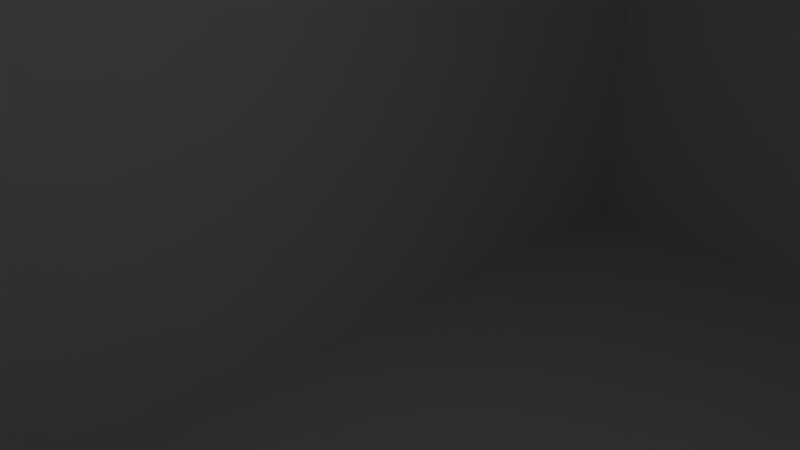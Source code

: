 # Source: Building_Brazil_2.blend  (saved by Blender 2.78.0; exported with 4.5.12 LTS)
import bpy
from mathutils import Matrix  # noqa: F401  (used for matrix-valued properties, if any)

bpy.ops.wm.read_factory_settings(use_empty=True)
scene = bpy.context.scene
scene.name = 'Scene'

# ---- collections
col_collection_1 = bpy.data.collections.new('Collection 1'); scene.collection.children.link(col_collection_1)

# ---- materials (node trees are filled in below, after node groups)
mat_material = bpy.data.materials.new('Material')
mat_material.alpha_threshold = 0.0
mat_material.use_transparent_shadow = False
mat_material.roughness = 0.5
mat_material.line_color = (0.0, 0.0, 0.0, 1.0)

# ---- material node trees

# ---- world
world_world = bpy.data.worlds.new('World'); scene.world = world_world
world_world.color = (0.05088, 0.05088, 0.05088)
world_world.use_sun_shadow = False
world_world.sun_shadow_jitter_overblur = 0.0
world_world.cycles.sampling_method = 'MANUAL'

# ---- cameras
cam_camera = bpy.data.cameras.new('Camera')
cam_camera.clip_end = 100.0
cam_camera.lens = 35.0
cam_camera.sensor_width = 32.0
cam_camera.sensor_height = 18.0
cam_camera.ortho_scale = 7.314
cam_camera.dof.focus_distance = 0.0
cam_camera.dof.aperture_fstop = 128.0

# ---- lights
light_lamp = bpy.data.lights.new('Lamp', 'POINT')
light_lamp.transmission_factor = 0.0
light_lamp.cutoff_distance = 30.0
light_lamp.energy = 100.0
light_lamp.shadow_buffer_clip_start = 1.001
light_lamp.shadow_soft_size = 0.1
light_lamp.shadow_maximum_resolution = 0.006
light_lamp.use_absolute_resolution = True

# ---- meshes
me_cube_007 = bpy.data.meshes.new('Cube.007')
me_cube_007.from_pydata([(1.0, 1.0, -1.0), (1.0, -1.0, -1.0), (-1.0, -1.0, -1.0), (-1.0, 1.0, -1.0), (1.0, 1.0, 1.0), (1.0, -1.0, 1.0), (-1.0, -1.0, 1.0), (-1.0, 1.0, 1.0), (48.94, 1.067, -18.51), (48.94, -1.067, -18.51), (-7.582, -1.067, -18.51), (-7.582, 1.067, -18.51), (48.94, 1.067, -0.7775), (48.94, -1.067, -0.7775), (-7.582, -1.067, -0.7775), (-7.582, 1.067, -0.7775)], [], [(0, 1, 2, 3), (4, 7, 6, 5), (0, 4, 5, 1), (1, 5, 6, 2), (2, 6, 7, 3), (4, 0, 3, 7), (8, 9, 10, 11), (12, 15, 14, 13), (8, 12, 13, 9), (9, 13, 14, 10), (10, 14, 15, 11), (12, 8, 11, 15)])
me_cube_007.materials.append(mat_material)
me_cube_007.use_remesh_preserve_volume = False
me_cube_007.use_remesh_preserve_attributes = False
me_cube_007.use_mirror_vertex_groups = False
me_cube_007.update()
me_cube_006 = bpy.data.meshes.new('Cube.006')
me_cube_006.from_pydata([(1.0, 1.0, -1.0), (1.0, -1.0, -1.0), (-1.0, -1.0, -1.0), (-1.0, 1.0, -1.0), (1.0, 0.9512, -1.0), (1.0, 0.9024, -1.0), (1.0, 0.8537, -1.0), (1.0, 0.8049, -1.0), (1.0, 0.7561, -1.0), (1.0, 0.7073, -1.0), (1.0, 0.6585, -1.0), (1.0, 0.6098, -1.0), (1.0, 0.561, -1.0), (1.0, 0.5122, -1.0), (1.0, 0.4634, -1.0), (1.0, 0.4146, -1.0), (1.0, 0.3659, -1.0), (1.0, 0.3171, -1.0), (1.0, 0.2683, -1.0), (1.0, 0.2195, -1.0), (1.0, 0.1707, -1.0), (1.0, 0.122, -1.0), (1.0, 0.07317, -1.0), (1.0, 0.02439, -1.0), (1.0, -0.02439, -1.0), (1.0, -0.07317, -1.0), (1.0, -0.122, -1.0), (1.0, -0.1707, -1.0), (1.0, -0.2195, -1.0), (1.0, -0.2683, -1.0), (1.0, -0.3171, -1.0), (1.0, -0.3659, -1.0), (1.0, -0.4146, -1.0), (1.0, -0.4634, -1.0), (1.0, -0.5122, -1.0), (1.0, -0.561, -1.0), (1.0, -0.6098, -1.0), (1.0, -0.6585, -1.0), (1.0, -0.7073, -1.0), (1.0, -0.7561, -1.0), (1.0, -0.8049, -1.0), (1.0, -0.8537, -1.0), (1.0, -0.9024, -1.0), (1.0, -0.9512, -1.0), (-1.0, -0.9512, -1.0), (-1.0, -0.9024, -1.0), (-1.0, -0.8537, -1.0), (-1.0, -0.8049, -1.0), (-1.0, -0.7561, -1.0), (-1.0, -0.7073, -1.0), (-1.0, -0.6585, -1.0), (-1.0, -0.6098, -1.0), (-1.0, -0.561, -1.0), (-1.0, -0.5122, -1.0), (-1.0, -0.4634, -1.0), (-1.0, -0.4146, -1.0), (-1.0, -0.3659, -1.0), (-1.0, -0.3171, -1.0), (-1.0, -0.2683, -1.0), (-1.0, -0.2195, -1.0), (-1.0, -0.1707, -1.0), (-1.0, -0.122, -1.0), (-1.0, -0.07317, -1.0), (-1.0, -0.02439, -1.0), (-1.0, 0.02439, -1.0), (-1.0, 0.07317, -1.0), (-1.0, 0.122, -1.0), (-1.0, 0.1707, -1.0), (-1.0, 0.2195, -1.0), (-1.0, 0.2683, -1.0), (-1.0, 0.3171, -1.0), (-1.0, 0.3659, -1.0), (-1.0, 0.4146, -1.0), (-1.0, 0.4634, -1.0), (-1.0, 0.5122, -1.0), (-1.0, 0.561, -1.0), (-1.0, 0.6098, -1.0), (-1.0, 0.6585, -1.0), (-1.0, 0.7073, -1.0), (-1.0, 0.7561, -1.0), (-1.0, 0.8049, -1.0), (-1.0, 0.8537, -1.0), (-1.0, 0.9024, -1.0), (-1.0, 0.9512, -1.0), (1.003, -0.9751, 0.04217), (1.0, -1.0, -1.0), (1.003, -0.9782, -0.0881), (1.002, -0.9813, -0.2184), (1.002, -0.9844, -0.3486), (1.002, -0.9875, -0.4789), (1.001, -0.9907, -0.6092), (1.001, -0.9938, -0.7395), (1.0, -0.9969, -0.8697), (-1.0, -1.0, -1.0), (-0.9968, -0.9751, 0.04217), (-0.9996, -0.9969, -0.8697), (-0.9992, -0.9938, -0.7395), (-0.9988, -0.9907, -0.6092), (-0.9984, -0.9875, -0.4789), (-0.998, -0.9844, -0.3486), (-0.9976, -0.9813, -0.2184), (-0.9972, -0.9782, -0.0881), (1.003, 0.9761, 0.04217), (1.003, 0.9263, 0.04217), (1.0, 0.9512, -1.0), (1.004, 0.9707, -0.171), (1.005, 0.9651, -0.3702), (1.005, 0.9586, -0.5277), (1.005, 0.9512, -0.5926), (1.005, 0.9438, -0.5276), (1.005, 0.9374, -0.3701), (1.004, 0.9317, -0.1708), (1.003, 0.8786, 0.04217), (1.003, 0.8287, 0.04217), (1.0, 0.8537, -1.0), (1.004, 0.8732, -0.171), (1.005, 0.8675, -0.3702), (1.005, 0.861, -0.5277), (1.005, 0.8537, -0.5926), (1.005, 0.8463, -0.5276), (1.005, 0.8398, -0.3701), (1.004, 0.8341, -0.1708), (1.003, 0.781, 0.04217), (1.003, 0.7312, 0.04217), (1.0, 0.7561, -1.0), (1.004, 0.7756, -0.171), (1.005, 0.7699, -0.3702), (1.005, 0.7635, -0.5277), (1.005, 0.7561, -0.5926), (1.005, 0.7487, -0.5276), (1.005, 0.7423, -0.3701), (1.004, 0.7366, -0.1708), (1.003, 0.6834, 0.04217), (1.003, 0.6336, 0.04217), (1.0, 0.6585, -1.0), (1.004, 0.6781, -0.171), (1.005, 0.6724, -0.3702), (1.005, 0.6659, -0.5277), (1.005, 0.6585, -0.5926), (1.005, 0.6512, -0.5276), (1.005, 0.6447, -0.3701), (1.004, 0.639, -0.1708), (1.003, 0.5859, 0.04217), (1.003, 0.5361, 0.04217), (1.0, 0.561, -1.0), (1.004, 0.5805, -0.171), (1.005, 0.5748, -0.3702), (1.005, 0.5684, -0.5277), (1.005, 0.561, -0.5926), (1.005, 0.5536, -0.5276), (1.005, 0.5471, -0.3701), (1.004, 0.5414, -0.1708), (1.003, 0.4883, 0.04217), (1.003, 0.4385, 0.04217), (1.0, 0.4634, -1.0), (1.004, 0.4829, -0.171), (1.005, 0.4772, -0.3702), (1.005, 0.4708, -0.5277), (1.005, 0.4634, -0.5926), (1.005, 0.456, -0.5276), (1.005, 0.4496, -0.3701), (1.004, 0.4439, -0.1708), (1.003, 0.3908, 0.04217), (1.003, 0.3409, 0.04217), (1.0, 0.3659, -1.0), (1.004, 0.3854, -0.171), (1.005, 0.3797, -0.3702), (1.005, 0.3732, -0.5277), (1.005, 0.3658, -0.5926), (1.005, 0.3585, -0.5276), (1.005, 0.352, -0.3701), (1.004, 0.3463, -0.1708), (1.003, 0.2932, 0.04217), (1.003, 0.2434, 0.04217), (1.0, 0.2683, -1.0), (1.004, 0.2878, -0.171), (1.005, 0.2821, -0.3702), (1.005, 0.2757, -0.5277), (1.005, 0.2683, -0.5926), (1.005, 0.2609, -0.5276), (1.005, 0.2545, -0.3701), (1.004, 0.2488, -0.1708), (1.003, 0.1956, 0.04217), (1.003, 0.1458, 0.04217), (1.0, 0.1707, -1.0), (1.004, 0.1903, -0.171), (1.005, 0.1846, -0.3702), (1.005, 0.1781, -0.5277), (1.005, 0.1707, -0.5926), (1.005, 0.1633, -0.5276), (1.005, 0.1569, -0.3701), (1.004, 0.1512, -0.1708), (1.003, 0.09808, 0.04217), (1.003, 0.04826, 0.04217), (1.0, 0.07317, -1.0), (1.004, 0.0927, -0.171), (1.005, 0.08701, -0.3702), (1.005, 0.08055, -0.5277), (1.005, 0.07317, -0.5926), (1.005, 0.06579, -0.5276), (1.005, 0.05933, -0.3701), (1.004, 0.05364, -0.1708), (1.003, 0.0005209, 0.04217), (1.003, -0.0493, 0.04217), (1.0, -0.02439, -1.0), (1.004, -0.004863, -0.171), (1.005, -0.01056, -0.3702), (1.005, -0.01701, -0.5277), (1.005, -0.02439, -0.5926), (1.005, -0.03177, -0.5276), (1.005, -0.03823, -0.3701), (1.004, -0.04392, -0.1708), (1.003, -0.09704, 0.04217), (1.003, -0.1469, 0.04217), (1.0, -0.122, -1.0), (1.004, -0.1024, -0.171), (1.005, -0.1081, -0.3702), (1.005, -0.1146, -0.5277), (1.005, -0.122, -0.5926), (1.005, -0.1293, -0.5276), (1.005, -0.1358, -0.3701), (1.004, -0.1415, -0.1708), (1.003, -0.1946, 0.04217), (1.003, -0.2444, 0.04217), (1.0, -0.2195, -1.0), (1.004, -0.2, -0.171), (1.005, -0.2057, -0.3702), (1.005, -0.2121, -0.5277), (1.005, -0.2195, -0.5926), (1.005, -0.2269, -0.5276), (1.005, -0.2334, -0.3701), (1.004, -0.239, -0.1708), (1.003, -0.2922, 0.04217), (1.003, -0.342, 0.04217), (1.0, -0.3171, -1.0), (1.004, -0.2975, -0.171), (1.005, -0.3032, -0.3702), (1.005, -0.3097, -0.5277), (1.005, -0.3171, -0.5926), (1.005, -0.3245, -0.5276), (1.005, -0.3309, -0.3701), (1.004, -0.3366, -0.1708), (1.003, -0.3897, 0.04217), (1.003, -0.4395, 0.04217), (1.0, -0.4146, -1.0), (1.004, -0.3951, -0.171), (1.005, -0.4008, -0.3702), (1.005, -0.4073, -0.5277), (1.005, -0.4146, -0.5926), (1.005, -0.422, -0.5276), (1.005, -0.4285, -0.3701), (1.004, -0.4342, -0.1708), (1.003, -0.4873, 0.04217), (1.003, -0.5371, 0.04217), (1.0, -0.5122, -1.0), (1.004, -0.4927, -0.171), (1.005, -0.4984, -0.3702), (1.005, -0.5048, -0.5277), (1.005, -0.5122, -0.5926), (1.005, -0.5196, -0.5276), (1.005, -0.526, -0.3701), (1.004, -0.5317, -0.1708), (1.003, -0.5848, 0.04217), (1.003, -0.6347, 0.04217), (1.0, -0.6098, -1.0), (1.004, -0.5902, -0.171), (1.005, -0.5959, -0.3702), (1.005, -0.6024, -0.5277), (1.005, -0.6098, -0.5926), (1.005, -0.6171, -0.5276), (1.005, -0.6236, -0.3701), (1.004, -0.6293, -0.1708), (1.003, -0.6824, 0.04217), (1.003, -0.7322, 0.04217), (1.0, -0.7073, -1.0), (1.004, -0.6878, -0.171), (1.005, -0.6935, -0.3702), (1.005, -0.6999, -0.5277), (1.005, -0.7073, -0.5926), (1.005, -0.7147, -0.5276), (1.005, -0.7212, -0.3701), (1.004, -0.7268, -0.1708), (1.003, -0.78, 0.04217), (1.003, -0.8298, 0.04217), (1.0, -0.8049, -1.0), (1.004, -0.7854, -0.1709), (1.005, -0.791, -0.3702), (1.005, -0.7975, -0.5277), (1.005, -0.8049, -0.5926), (1.005, -0.8123, -0.5276), (1.005, -0.8187, -0.3701), (1.004, -0.8244, -0.1708), (1.003, -0.8775, 0.04217), (1.003, -0.9274, 0.04217), (1.0, -0.9024, -1.0), (1.004, -0.8829, -0.1709), (1.005, -0.8886, -0.3702), (1.005, -0.8951, -0.5277), (1.005, -0.9024, -0.5926), (1.005, -0.9098, -0.5276), (1.005, -0.9163, -0.3701), (1.004, -0.922, -0.1708), (-0.9968, -0.9274, 0.04217), (-0.9968, -0.8775, 0.04217), (-1.0, -0.9024, -1.0), (-0.9961, -0.922, -0.171), (-0.9955, -0.9163, -0.3702), (-0.9949, -0.9098, -0.5277), (-0.9947, -0.9024, -0.5926), (-0.9949, -0.8951, -0.5276), (-0.9955, -0.8886, -0.3701), (-0.9961, -0.8829, -0.1708), (-0.9968, -0.8298, 0.04217), (-0.9968, -0.78, 0.04217), (-1.0, -0.8049, -1.0), (-0.9961, -0.8244, -0.171), (-0.9955, -0.8187, -0.3702), (-0.9949, -0.8123, -0.5277), (-0.9947, -0.8049, -0.5926), (-0.9949, -0.7975, -0.5276), (-0.9955, -0.791, -0.3701), (-0.9961, -0.7853, -0.1708), (-0.9968, -0.7322, 0.04217), (-0.9968, -0.6824, 0.04217), (-1.0, -0.7073, -1.0), (-0.9961, -0.7268, -0.171), (-0.9955, -0.7212, -0.3702), (-0.9949, -0.7147, -0.5277), (-0.9947, -0.7073, -0.5926), (-0.9949, -0.6999, -0.5276), (-0.9955, -0.6935, -0.3701), (-0.9961, -0.6878, -0.1708), (-0.9968, -0.6347, 0.04217), (-0.9968, -0.5848, 0.04217), (-1.0, -0.6098, -1.0), (-0.9961, -0.6293, -0.171), (-0.9955, -0.6236, -0.3702), (-0.9949, -0.6171, -0.5277), (-0.9947, -0.6098, -0.5926), (-0.9949, -0.6024, -0.5276), (-0.9955, -0.5959, -0.3701), (-0.9961, -0.5902, -0.1708), (-0.9968, -0.5371, 0.04217), (-0.9968, -0.4873, 0.04217), (-1.0, -0.5122, -1.0), (-0.9961, -0.5317, -0.171), (-0.9955, -0.526, -0.3702), (-0.9949, -0.5196, -0.5277), (-0.9947, -0.5122, -0.5926), (-0.9949, -0.5048, -0.5276), (-0.9955, -0.4984, -0.3701), (-0.9961, -0.4927, -0.1708), (-0.9968, -0.4395, 0.04217), (-0.9968, -0.3897, 0.04217), (-1.0, -0.4146, -1.0), (-0.9961, -0.4342, -0.1709), (-0.9955, -0.4285, -0.3702), (-0.9949, -0.422, -0.5277), (-0.9947, -0.4146, -0.5926), (-0.9949, -0.4072, -0.5276), (-0.9955, -0.4008, -0.3701), (-0.9961, -0.3951, -0.1708), (-0.9968, -0.342, 0.04217), (-0.9968, -0.2922, 0.04217), (-1.0, -0.3171, -1.0), (-0.9961, -0.3366, -0.171), (-0.9955, -0.3309, -0.3702), (-0.9949, -0.3245, -0.5277), (-0.9947, -0.3171, -0.5926), (-0.9949, -0.3097, -0.5276), (-0.9955, -0.3032, -0.3701), (-0.9961, -0.2975, -0.1708), (-0.9968, -0.2444, 0.04217), (-0.9968, -0.1946, 0.04217), (-1.0, -0.2195, -1.0), (-0.9961, -0.239, -0.171), (-0.9955, -0.2333, -0.3702), (-0.9949, -0.2269, -0.5277), (-0.9947, -0.2195, -0.5926), (-0.9949, -0.2121, -0.5276), (-0.9955, -0.2057, -0.3701), (-0.9961, -0.2, -0.1708), (-0.9968, -0.1469, 0.04217), (-0.9968, -0.09704, 0.04217), (-1.0, -0.122, -1.0), (-0.9961, -0.1415, -0.171), (-0.9955, -0.1358, -0.3702), (-0.9949, -0.1293, -0.5277), (-0.9947, -0.1219, -0.5926), (-0.9949, -0.1146, -0.5276), (-0.9955, -0.1081, -0.3701), (-0.9961, -0.1024, -0.1708), (-0.9968, -0.0493, 0.04217), (-0.9968, 0.0005218, 0.04217), (-1.0, -0.02439, -1.0), (-0.9961, -0.04392, -0.171), (-0.9955, -0.03823, -0.3702), (-0.9949, -0.03177, -0.5277), (-0.9947, -0.02439, -0.5926), (-0.9949, -0.01701, -0.5276), (-0.9955, -0.01055, -0.3701), (-0.9961, -0.004858, -0.1708), (-0.9968, 0.04826, 0.04217), (-0.9968, 0.09808, 0.04217), (-1.0, 0.07317, -1.0), (-0.9961, 0.05364, -0.171), (-0.9955, 0.05934, -0.3702), (-0.9949, 0.06579, -0.5277), (-0.9947, 0.07317, -0.5926), (-0.9949, 0.08055, -0.5276), (-0.9955, 0.08701, -0.3701), (-0.9961, 0.0927, -0.1708), (-0.9968, 0.1458, 0.04217), (-0.9968, 0.1956, 0.04217), (-1.0, 0.1707, -1.0), (-0.9961, 0.1512, -0.171), (-0.9955, 0.1569, -0.3702), (-0.9949, 0.1634, -0.5277), (-0.9947, 0.1707, -0.5926), (-0.9949, 0.1781, -0.5276), (-0.9955, 0.1846, -0.3701), (-0.9961, 0.1903, -0.1708), (-0.9968, 0.2434, 0.04217), (-0.9968, 0.2932, 0.04217), (-1.0, 0.2683, -1.0), (-0.9961, 0.2488, -0.171), (-0.9955, 0.2545, -0.3702), (-0.9949, 0.2609, -0.5277), (-0.9947, 0.2683, -0.5926), (-0.9949, 0.2757, -0.5276), (-0.9955, 0.2821, -0.3701), (-0.9961, 0.2878, -0.1708), (-0.9968, 0.3409, 0.04217), (-0.9968, 0.3908, 0.04217), (-1.0, 0.3659, -1.0), (-0.9961, 0.3463, -0.171), (-0.9955, 0.352, -0.3702), (-0.9949, 0.3585, -0.5277), (-0.9947, 0.3659, -0.5926), (-0.9949, 0.3732, -0.5276), (-0.9955, 0.3797, -0.3701), (-0.9961, 0.3854, -0.1708), (-0.9968, 0.4385, 0.04217), (-0.9968, 0.4883, 0.04217), (-1.0, 0.4634, -1.0), (-0.9961, 0.4439, -0.171), (-0.9955, 0.4496, -0.3702), (-0.9949, 0.456, -0.5277), (-0.9947, 0.4634, -0.5926), (-0.9949, 0.4708, -0.5276), (-0.9955, 0.4773, -0.3701), (-0.9961, 0.4829, -0.1708), (-0.9968, 0.5361, 0.04217), (-0.9968, 0.5859, 0.04217), (-1.0, 0.561, -1.0), (-0.9961, 0.5414, -0.171), (-0.9955, 0.5471, -0.3702), (-0.9949, 0.5536, -0.5277), (-0.9947, 0.561, -0.5926), (-0.9949, 0.5684, -0.5276), (-0.9955, 0.5748, -0.3701), (-0.9961, 0.5805, -0.1708), (-0.9968, 0.6336, 0.04217), (-0.9968, 0.6834, 0.04217), (-1.0, 0.6585, -1.0), (-0.9961, 0.639, -0.171), (-0.9955, 0.6447, -0.3702), (-0.9949, 0.6512, -0.5277), (-0.9947, 0.6585, -0.5926), (-0.9949, 0.6659, -0.5276), (-0.9955, 0.6724, -0.3701), (-0.9961, 0.6781, -0.1708), (-0.9968, 0.7312, 0.04217), (-0.9968, 0.781, 0.04217), (-1.0, 0.7561, -1.0), (-0.9961, 0.7366, -0.171), (-0.9955, 0.7423, -0.3702), (-0.9949, 0.7487, -0.5277), (-0.9947, 0.7561, -0.5926), (-0.9949, 0.7635, -0.5276), (-0.9955, 0.7699, -0.3701), (-0.9961, 0.7756, -0.1708), (-0.9968, 0.8287, 0.04217), (-0.9968, 0.8786, 0.04217), (-1.0, 0.8537, -1.0), (-0.9961, 0.8341, -0.171), (-0.9955, 0.8398, -0.3702), (-0.9949, 0.8463, -0.5277), (-0.9947, 0.8537, -0.5926), (-0.9949, 0.861, -0.5276), (-0.9955, 0.8675, -0.3701), (-0.9961, 0.8732, -0.1708), (-0.9968, 0.9263, 0.04217), (-0.9968, 0.9761, 0.04217), (-1.0, 0.9512, -1.0), (-0.9961, 0.9317, -0.171), (-0.9955, 0.9374, -0.3702), (-0.9949, 0.9438, -0.5277), (-0.9947, 0.9512, -0.5926), (-0.9949, 0.9586, -0.5276), (-0.9955, 0.9651, -0.3701), (-0.9961, 0.9708, -0.1708), (1.0, 1.0, 0.0), (1.003, 0.9761, 0.04217), (1.0, 1.0, 0.2132), (1.0, 0.9996, 0.4132), (1.0, 0.9984, 0.5729), (1.001, 0.9956, 0.6427), (1.001, 0.9913, 0.5853), (1.002, 0.9864, 0.4365), (1.002, 0.9813, 0.2462), (-0.9968, 0.9761, 0.04216), (-1.0, 1.0, 0.0), (-0.9975, 0.9813, 0.2463), (-0.9982, 0.9864, 0.4366), (-0.9989, 0.9913, 0.5853), (-0.9994, 0.9956, 0.6427), (-0.9998, 0.9984, 0.5728), (-0.9999, 0.9996, 0.413), (-1.0, 1.0, 0.2131), (1.003, 0.9263, 0.04217), (1.003, 0.8786, 0.04217), (1.0, 0.9024, 0.0), (1.002, 0.9211, 0.2464), (1.002, 0.9157, 0.4373), (1.001, 0.9095, 0.5882), (1.001, 0.9024, 0.6504), (1.001, 0.8954, 0.5881), (1.002, 0.8892, 0.4371), (1.002, 0.8837, 0.2462), (1.003, 0.8287, 0.04217), (1.003, 0.781, 0.04217), (1.0, 0.8049, 0.0), (1.002, 0.8236, 0.2464), (1.002, 0.8181, 0.4373), (1.001, 0.8119, 0.5882), (1.001, 0.8049, 0.6504), (1.001, 0.7978, 0.5881), (1.002, 0.7916, 0.4371), (1.002, 0.7862, 0.2462), (1.003, 0.7312, 0.04217), (1.003, 0.6834, 0.04217), (1.0, 0.7073, 0.0), (1.002, 0.726, 0.2464), (1.002, 0.7206, 0.4373), (1.001, 0.7144, 0.5882), (1.001, 0.7073, 0.6504), (1.001, 0.7002, 0.5881), (1.002, 0.6941, 0.4371), (1.002, 0.6886, 0.2462), (1.003, 0.6336, 0.04217), (1.003, 0.5859, 0.04217), (1.0, 0.6098, 0.0), (1.002, 0.6285, 0.2464), (1.002, 0.623, 0.4373), (1.001, 0.6168, 0.5882), (1.001, 0.6098, 0.6504), (1.001, 0.6027, 0.5881), (1.002, 0.5965, 0.4371), (1.002, 0.591, 0.2462), (1.003, 0.5361, 0.04217), (1.003, 0.4883, 0.04217), (1.0, 0.5122, 0.0), (1.002, 0.5309, 0.2464), (1.002, 0.5255, 0.4373), (1.001, 0.5193, 0.5882), (1.001, 0.5122, 0.6504), (1.001, 0.5051, 0.5881), (1.002, 0.4989, 0.4371), (1.002, 0.4935, 0.2462), (1.003, 0.4385, 0.04217), (1.003, 0.3908, 0.04217), (1.0, 0.4146, 0.0), (1.002, 0.4333, 0.2464), (1.002, 0.4279, 0.4373), (1.001, 0.4217, 0.5882), (1.001, 0.4146, 0.6504), (1.001, 0.4076, 0.5881), (1.002, 0.4014, 0.4371), (1.002, 0.3959, 0.2462), (1.003, 0.3409, 0.04217), (1.003, 0.2932, 0.04217), (1.0, 0.3171, 0.0), (1.002, 0.3358, 0.2464), (1.002, 0.3303, 0.4373), (1.001, 0.3241, 0.5882), (1.001, 0.3171, 0.6504), (1.001, 0.31, 0.5881), (1.002, 0.3038, 0.4371), (1.002, 0.2984, 0.2462), (1.003, 0.2434, 0.04217), (1.003, 0.1956, 0.04217), (1.0, 0.2195, 0.0), (1.002, 0.2382, 0.2464), (1.002, 0.2328, 0.4373), (1.001, 0.2266, 0.5882), (1.001, 0.2195, 0.6504), (1.001, 0.2124, 0.5881), (1.002, 0.2063, 0.4371), (1.002, 0.2008, 0.2462), (1.003, 0.1458, 0.04217), (1.003, 0.09808, 0.04217), (1.0, 0.122, 0.0), (1.002, 0.1407, 0.2464), (1.002, 0.1352, 0.4373), (1.001, 0.129, 0.5882), (1.001, 0.1219, 0.6504), (1.001, 0.1149, 0.5881), (1.002, 0.1087, 0.4371), (1.002, 0.1032, 0.2462), (1.003, 0.04826, 0.04217), (1.003, 0.0005209, 0.04217), (1.0, 0.02439, 0.0), (1.002, 0.0431, 0.2464), (1.002, 0.03765, 0.4373), (1.001, 0.03146, 0.5882), (1.001, 0.02439, 0.6504), (1.001, 0.01731, 0.5881), (1.002, 0.01113, 0.4371), (1.002, 0.005676, 0.2462), (1.003, -0.0493, 0.04217), (1.003, -0.09704, 0.04217), (1.0, -0.07317, 0.0), (1.002, -0.05446, 0.2464), (1.002, -0.05992, 0.4373), (1.001, -0.0661, 0.5882), (1.001, -0.07317, 0.6504), (1.001, -0.08025, 0.5881), (1.002, -0.08643, 0.4371), (1.002, -0.09189, 0.2462), (1.003, -0.1469, 0.04217), (1.003, -0.1946, 0.04217), (1.0, -0.1707, 0.0), (1.002, -0.152, 0.2464), (1.002, -0.1575, 0.4373), (1.001, -0.1637, 0.5882), (1.001, -0.1707, 0.6504), (1.001, -0.1778, 0.5881), (1.002, -0.184, 0.4371), (1.002, -0.1894, 0.2462), (1.003, -0.2444, 0.04217), (1.003, -0.2922, 0.04217), (1.0, -0.2683, 0.0), (1.002, -0.2496, 0.2464), (1.002, -0.255, 0.4373), (1.001, -0.2612, 0.5882), (1.001, -0.2683, 0.6504), (1.001, -0.2754, 0.5881), (1.002, -0.2816, 0.4371), (1.002, -0.287, 0.2462), (1.003, -0.342, 0.04217), (1.003, -0.3897, 0.04217), (1.0, -0.3659, 0.0), (1.002, -0.3471, 0.2464), (1.002, -0.3526, 0.4373), (1.001, -0.3588, 0.5882), (1.001, -0.3659, 0.6504), (1.001, -0.3729, 0.5881), (1.002, -0.3791, 0.4371), (1.002, -0.3846, 0.2462), (1.003, -0.4395, 0.04217), (1.003, -0.4873, 0.04217), (1.0, -0.4634, 0.0), (1.002, -0.4447, 0.2464), (1.002, -0.4502, 0.4373), (1.001, -0.4563, 0.5882), (1.001, -0.4634, 0.6504), (1.001, -0.4705, 0.5881), (1.002, -0.4767, 0.4371), (1.002, -0.4821, 0.2462), (1.003, -0.5371, 0.04217), (1.003, -0.5848, 0.04217), (1.0, -0.561, 0.0), (1.002, -0.5423, 0.2464), (1.002, -0.5477, 0.4373), (1.001, -0.5539, 0.5882), (1.001, -0.561, 0.6504), (1.001, -0.5681, 0.5881), (1.002, -0.5742, 0.4371), (1.002, -0.5797, 0.2462), (1.003, -0.6347, 0.04217), (1.003, -0.6824, 0.04217), (1.0, -0.6585, 0.0), (1.002, -0.6398, 0.2464), (1.002, -0.6453, 0.4373), (1.001, -0.6515, 0.5882), (1.001, -0.6585, 0.6504), (1.001, -0.6656, 0.5881), (1.002, -0.6718, 0.4371), (1.002, -0.6773, 0.2462), (1.003, -0.7322, 0.04217), (1.003, -0.78, 0.04217), (1.0, -0.7561, 0.0), (1.002, -0.7374, 0.2464), (1.002, -0.7428, 0.4373), (1.001, -0.749, 0.5882), (1.001, -0.7561, 0.6504), (1.001, -0.7632, 0.5881), (1.002, -0.7694, 0.4371), (1.002, -0.7748, 0.2462), (1.003, -0.8298, 0.04217), (1.003, -0.8775, 0.04217), (1.0, -0.8537, 0.0), (1.002, -0.8349, 0.2464), (1.002, -0.8404, 0.4373), (1.001, -0.8466, 0.5882), (1.001, -0.8537, 0.6504), (1.001, -0.8607, 0.5881), (1.002, -0.8669, 0.4371), (1.002, -0.8724, 0.2462), (1.003, -0.9274, 0.04217), (1.003, -0.9751, 0.04217), (1.0, -0.9512, 0.0), (1.002, -0.9325, 0.2464), (1.002, -0.938, 0.4373), (1.001, -0.9441, 0.5882), (1.001, -0.9512, 0.6504), (1.001, -0.9583, 0.5881), (1.002, -0.9645, 0.4371), (1.002, -0.9699, 0.2462), (-0.9968, -0.9751, 0.04216), (-0.9968, -0.9274, 0.04216), (-1.0, -0.9512, 0.0), (-0.9975, -0.9699, 0.2464), (-0.9981, -0.9645, 0.4373), (-0.9986, -0.9583, 0.5882), (-0.9988, -0.9512, 0.6504), (-0.9986, -0.9441, 0.5881), (-0.9981, -0.938, 0.4371), (-0.9975, -0.9325, 0.2462), (-0.9968, -0.8775, 0.04216), (-0.9968, -0.8298, 0.04216), (-1.0, -0.8537, 0.0), (-0.9975, -0.8724, 0.2464), (-0.9981, -0.8669, 0.4373), (-0.9986, -0.8607, 0.5882), (-0.9988, -0.8537, 0.6504), (-0.9986, -0.8466, 0.5881), (-0.9981, -0.8404, 0.4371), (-0.9975, -0.8349, 0.2462), (-0.9968, -0.78, 0.04216), (-0.9968, -0.7322, 0.04216), (-1.0, -0.7561, 0.0), (-0.9975, -0.7748, 0.2464), (-0.9981, -0.7694, 0.4373), (-0.9986, -0.7632, 0.5882), (-0.9988, -0.7561, 0.6504), (-0.9986, -0.749, 0.5881), (-0.9981, -0.7428, 0.4371), (-0.9975, -0.7374, 0.2462), (-0.9968, -0.6824, 0.04216), (-0.9968, -0.6347, 0.04216), (-1.0, -0.6585, 0.0), (-0.9975, -0.6772, 0.2464), (-0.9981, -0.6718, 0.4373), (-0.9986, -0.6656, 0.5882), (-0.9988, -0.6585, 0.6504), (-0.9986, -0.6515, 0.5881), (-0.9981, -0.6453, 0.4371), (-0.9975, -0.6398, 0.2462), (-0.9968, -0.5848, 0.04216), (-0.9968, -0.5371, 0.04216), (-1.0, -0.561, 0.0), (-0.9975, -0.5797, 0.2464), (-0.9981, -0.5742, 0.4373), (-0.9986, -0.568, 0.5882), (-0.9988, -0.561, 0.6504), (-0.9986, -0.5539, 0.5881), (-0.9981, -0.5477, 0.4371), (-0.9975, -0.5423, 0.2462), (-0.9968, -0.4873, 0.04216), (-0.9968, -0.4395, 0.04216), (-1.0, -0.4634, 0.0), (-0.9975, -0.4821, 0.2464), (-0.9981, -0.4767, 0.4373), (-0.9986, -0.4705, 0.5882), (-0.9988, -0.4634, 0.6504), (-0.9986, -0.4563, 0.5881), (-0.9981, -0.4502, 0.4371), (-0.9975, -0.4447, 0.2462), (-0.9968, -0.3897, 0.04216), (-0.9968, -0.342, 0.04216), (-1.0, -0.3659, 0.0), (-0.9975, -0.3846, 0.2464), (-0.9981, -0.3791, 0.4373), (-0.9986, -0.3729, 0.5882), (-0.9988, -0.3658, 0.6504), (-0.9986, -0.3588, 0.5881), (-0.9981, -0.3526, 0.4371), (-0.9975, -0.3471, 0.2462), (-0.9968, -0.2922, 0.04216), (-0.9968, -0.2444, 0.04216), (-1.0, -0.2683, 0.0), (-0.9975, -0.287, 0.2464), (-0.9981, -0.2815, 0.4373), (-0.9986, -0.2754, 0.5882), (-0.9988, -0.2683, 0.6504), (-0.9986, -0.2612, 0.5881), (-0.9981, -0.255, 0.4371), (-0.9975, -0.2496, 0.2462), (-0.9968, -0.1946, 0.04216), (-0.9968, -0.1469, 0.04216), (-1.0, -0.1707, 0.0), (-0.9975, -0.1894, 0.2464), (-0.9981, -0.184, 0.4373), (-0.9986, -0.1778, 0.5882), (-0.9988, -0.1707, 0.6504), (-0.9986, -0.1637, 0.5881), (-0.9981, -0.1575, 0.4371), (-0.9975, -0.152, 0.2462), (-0.9968, -0.09704, 0.04216), (-0.9968, -0.0493, 0.04216), (-1.0, -0.07317, 0.0), (-0.9975, -0.09188, 0.2464), (-0.9981, -0.08643, 0.4373), (-0.9986, -0.08024, 0.5882), (-0.9988, -0.07317, 0.6504), (-0.9986, -0.0661, 0.5881), (-0.9981, -0.05991, 0.4371), (-0.9975, -0.05446, 0.2462), (-0.9968, 0.0005217, 0.04216), (-0.9968, 0.04826, 0.04216), (-1.0, 0.02439, 0.0), (-0.9975, 0.00568, 0.2464), (-0.9981, 0.01113, 0.4373), (-0.9986, 0.01732, 0.5882), (-0.9988, 0.02439, 0.6504), (-0.9986, 0.03147, 0.5881), (-0.9981, 0.03765, 0.4371), (-0.9975, 0.0431, 0.2462), (-0.9968, 0.09808, 0.04216), (-0.9968, 0.1458, 0.04216), (-1.0, 0.122, 0.0), (-0.9975, 0.1032, 0.2464), (-0.9981, 0.1087, 0.4373), (-0.9986, 0.1149, 0.5882), (-0.9988, 0.122, 0.6504), (-0.9986, 0.129, 0.5881), (-0.9981, 0.1352, 0.4371), (-0.9975, 0.1407, 0.2462), (-0.9968, 0.1956, 0.04216), (-0.9968, 0.2434, 0.04216), (-1.0, 0.2195, 0.0), (-0.9975, 0.2008, 0.2464), (-0.9981, 0.2063, 0.4373), (-0.9986, 0.2124, 0.5882), (-0.9988, 0.2195, 0.6504), (-0.9986, 0.2266, 0.5881), (-0.9981, 0.2328, 0.4371), (-0.9975, 0.2382, 0.2462), (-0.9968, 0.2932, 0.04216), (-0.9968, 0.3409, 0.04216), (-1.0, 0.3171, 0.0), (-0.9975, 0.2984, 0.2464), (-0.9981, 0.3038, 0.4373), (-0.9986, 0.31, 0.5882), (-0.9988, 0.3171, 0.6504), (-0.9986, 0.3241, 0.5881), (-0.9981, 0.3303, 0.4371), (-0.9975, 0.3358, 0.2462), (-0.9968, 0.3908, 0.04216), (-0.9968, 0.4385, 0.04216), (-1.0, 0.4146, 0.0), (-0.9975, 0.3959, 0.2464), (-0.9981, 0.4014, 0.4373), (-0.9986, 0.4076, 0.5882), (-0.9988, 0.4146, 0.6504), (-0.9986, 0.4217, 0.5881), (-0.9981, 0.4279, 0.4371), (-0.9975, 0.4333, 0.2462), (-0.9968, 0.4883, 0.04216), (-0.9968, 0.5361, 0.04216), (-1.0, 0.5122, 0.0), (-0.9975, 0.4935, 0.2464), (-0.9981, 0.4989, 0.4373), (-0.9986, 0.5051, 0.5882), (-0.9988, 0.5122, 0.6504), (-0.9986, 0.5193, 0.5881), (-0.9981, 0.5255, 0.4371), (-0.9975, 0.5309, 0.2462), (-0.9968, 0.5859, 0.04216), (-0.9968, 0.6336, 0.04216), (-1.0, 0.6098, 0.0), (-0.9975, 0.591, 0.2464), (-0.9981, 0.5965, 0.4373), (-0.9986, 0.6027, 0.5882), (-0.9988, 0.6098, 0.6504), (-0.9986, 0.6168, 0.5881), (-0.9981, 0.623, 0.4371), (-0.9975, 0.6285, 0.2462), (-0.9968, 0.6834, 0.04216), (-0.9968, 0.7312, 0.04216), (-1.0, 0.7073, 0.0), (-0.9975, 0.6886, 0.2464), (-0.9981, 0.6941, 0.4373), (-0.9986, 0.7002, 0.5882), (-0.9988, 0.7073, 0.6504), (-0.9986, 0.7144, 0.5881), (-0.9981, 0.7206, 0.4371), (-0.9975, 0.726, 0.2462), (-0.9968, 0.781, 0.04216), (-0.9968, 0.8287, 0.04216), (-1.0, 0.8049, 0.0), (-0.9975, 0.7862, 0.2464), (-0.9981, 0.7916, 0.4373), (-0.9986, 0.7978, 0.5882), (-0.9988, 0.8049, 0.6504), (-0.9986, 0.812, 0.5881), (-0.9981, 0.8181, 0.4371), (-0.9975, 0.8236, 0.2462), (-0.9968, 0.8786, 0.04216), (-0.9968, 0.9263, 0.04216), (-1.0, 0.9024, 0.0), (-0.9975, 0.8837, 0.2464), (-0.9981, 0.8892, 0.4373), (-0.9986, 0.8954, 0.5882), (-0.9988, 0.9024, 0.6504), (-0.9986, 0.9095, 0.5881), (-0.9981, 0.9157, 0.4371), (-0.9975, 0.9212, 0.2462)], [], [(43, 1, 2, 44), (1, 85, 93, 2), (43, 712, 711, 84, 86, 87, 88, 89, 90, 91, 92, 85, 1), (44, 722, 721, 302, 304, 45), (503, 511, 493, 102), (0, 502, 504, 505, 506, 507, 508, 509, 510, 503, 102, 104, 4), (48, 742, 741, 322, 324, 49), (45, 304, 303, 730, 732, 46), (50, 752, 751, 332, 334, 51), (47, 314, 313, 740, 742, 48), (52, 762, 761, 342, 344, 53), (49, 324, 323, 750, 752, 50), (54, 772, 771, 352, 354, 55), (51, 334, 333, 760, 762, 52), (56, 782, 781, 362, 364, 57), (53, 344, 343, 770, 772, 54), (58, 792, 791, 372, 374, 59), (55, 354, 353, 780, 782, 56), (60, 802, 801, 382, 384, 61), (57, 364, 363, 790, 792, 58), (62, 812, 811, 392, 394, 63), (59, 374, 373, 800, 802, 60), (64, 822, 821, 402, 404, 65), (61, 384, 383, 810, 812, 62), (66, 832, 831, 412, 414, 67), (63, 394, 393, 820, 822, 64), (68, 842, 841, 422, 424, 69), (65, 404, 403, 830, 832, 66), (70, 852, 851, 432, 434, 71), (67, 414, 413, 840, 842, 68), (72, 862, 861, 442, 444, 73), (69, 424, 423, 850, 852, 70), (74, 872, 871, 452, 454, 75), (71, 434, 433, 860, 862, 72), (76, 882, 881, 462, 464, 77), (73, 444, 443, 870, 872, 74), (78, 892, 891, 472, 474, 79), (75, 454, 453, 880, 882, 76), (80, 902, 901, 482, 484, 81), (77, 464, 463, 890, 892, 78), (82, 912, 911, 492, 494, 83), (79, 474, 473, 900, 902, 80), (4, 104, 103, 520, 522, 5), (81, 484, 483, 910, 912, 82), (5, 522, 521, 112, 114, 6), (83, 494, 493, 511, 513, 514, 515, 516, 517, 518, 519, 512, 3), (7, 532, 531, 122, 124, 8), (6, 114, 113, 530, 532, 7), (9, 542, 541, 132, 134, 10), (8, 124, 123, 540, 542, 9), (11, 552, 551, 142, 144, 12), (10, 134, 133, 550, 552, 11), (13, 562, 561, 152, 154, 14), (12, 144, 143, 560, 562, 13), (15, 572, 571, 162, 164, 16), (14, 154, 153, 570, 572, 15), (17, 582, 581, 172, 174, 18), (16, 164, 163, 580, 582, 17), (19, 592, 591, 182, 184, 20), (18, 174, 173, 590, 592, 19), (21, 602, 601, 192, 194, 22), (20, 184, 183, 600, 602, 21), (23, 612, 611, 202, 204, 24), (22, 194, 193, 610, 612, 23), (25, 622, 621, 212, 214, 26), (24, 204, 203, 620, 622, 25), (27, 632, 631, 222, 224, 28), (26, 214, 213, 630, 632, 27), (29, 642, 641, 232, 234, 30), (28, 224, 223, 640, 642, 29), (31, 652, 651, 242, 244, 32), (30, 234, 233, 650, 652, 31), (33, 662, 661, 252, 254, 34), (32, 244, 243, 660, 662, 33), (35, 672, 671, 262, 264, 36), (34, 254, 253, 670, 672, 35), (37, 682, 681, 272, 274, 38), (36, 264, 263, 680, 682, 37), (39, 692, 691, 282, 284, 40), (38, 274, 273, 690, 692, 39), (41, 702, 701, 292, 294, 42), (40, 284, 283, 700, 702, 41), (2, 93, 95, 96, 97, 98, 99, 100, 101, 94, 720, 722, 44), (42, 294, 293, 710, 712, 43), (521, 910, 483, 112), (103, 492, 911, 520), (531, 900, 473, 122), (113, 482, 901, 530), (541, 890, 463, 132), (123, 472, 891, 540), (551, 880, 453, 142), (133, 462, 881, 550), (561, 870, 443, 152), (143, 452, 871, 560), (571, 860, 433, 162), (153, 442, 861, 570), (581, 850, 423, 172), (163, 432, 851, 580), (591, 840, 413, 182), (173, 422, 841, 590), (601, 830, 403, 192), (183, 412, 831, 600), (611, 820, 393, 202), (193, 402, 821, 610), (621, 810, 383, 212), (203, 392, 811, 620), (631, 800, 373, 222), (213, 382, 801, 630), (641, 790, 363, 232), (223, 372, 791, 640), (651, 780, 353, 242), (233, 362, 781, 650), (661, 770, 343, 252), (243, 352, 771, 660), (671, 760, 333, 262), (253, 342, 761, 670), (681, 750, 323, 272), (263, 332, 751, 680), (691, 740, 313, 282), (273, 322, 741, 690), (701, 730, 303, 292), (283, 312, 731, 700), (711, 720, 94, 84), (46, 732, 731, 312, 314, 47), (0, 4, 83, 3), (4, 5, 82, 83), (5, 6, 81, 82), (6, 7, 80, 81), (7, 8, 79, 80), (8, 9, 78, 79), (9, 10, 77, 78), (10, 11, 76, 77), (11, 12, 75, 76), (12, 13, 74, 75), (13, 14, 73, 74), (14, 15, 72, 73), (15, 16, 71, 72), (16, 17, 70, 71), (17, 18, 69, 70), (18, 19, 68, 69), (19, 20, 67, 68), (20, 21, 66, 67), (21, 22, 65, 66), (22, 23, 64, 65), (23, 24, 63, 64), (24, 25, 62, 63), (25, 26, 61, 62), (26, 27, 60, 61), (27, 28, 59, 60), (28, 29, 58, 59), (29, 30, 57, 58), (30, 31, 56, 57), (31, 32, 55, 56), (32, 33, 54, 55), (33, 34, 53, 54), (34, 35, 52, 53), (35, 36, 51, 52), (36, 37, 50, 51), (37, 38, 49, 50), (38, 39, 48, 49), (39, 40, 47, 48), (40, 41, 46, 47), (41, 42, 45, 46), (42, 43, 44, 45), (102, 105, 104), (105, 106, 104), (106, 107, 104), (107, 108, 104), (108, 109, 104), (109, 110, 104), (110, 111, 104), (111, 103, 104), (112, 115, 114), (115, 116, 114), (116, 117, 114), (117, 118, 114), (118, 119, 114), (119, 120, 114), (120, 121, 114), (121, 113, 114), (122, 125, 124), (125, 126, 124), (126, 127, 124), (127, 128, 124), (128, 129, 124), (129, 130, 124), (130, 131, 124), (131, 123, 124), (132, 135, 134), (135, 136, 134), (136, 137, 134), (137, 138, 134), (138, 139, 134), (139, 140, 134), (140, 141, 134), (141, 133, 134), (142, 145, 144), (145, 146, 144), (146, 147, 144), (147, 148, 144), (148, 149, 144), (149, 150, 144), (150, 151, 144), (151, 143, 144), (152, 155, 154), (155, 156, 154), (156, 157, 154), (157, 158, 154), (158, 159, 154), (159, 160, 154), (160, 161, 154), (161, 153, 154), (162, 165, 164), (165, 166, 164), (166, 167, 164), (167, 168, 164), (168, 169, 164), (169, 170, 164), (170, 171, 164), (171, 163, 164), (172, 175, 174), (175, 176, 174), (176, 177, 174), (177, 178, 174), (178, 179, 174), (179, 180, 174), (180, 181, 174), (181, 173, 174), (182, 185, 184), (185, 186, 184), (186, 187, 184), (187, 188, 184), (188, 189, 184), (189, 190, 184), (190, 191, 184), (191, 183, 184), (192, 195, 194), (195, 196, 194), (196, 197, 194), (197, 198, 194), (198, 199, 194), (199, 200, 194), (200, 201, 194), (201, 193, 194), (202, 205, 204), (205, 206, 204), (206, 207, 204), (207, 208, 204), (208, 209, 204), (209, 210, 204), (210, 211, 204), (211, 203, 204), (212, 215, 214), (215, 216, 214), (216, 217, 214), (217, 218, 214), (218, 219, 214), (219, 220, 214), (220, 221, 214), (221, 213, 214), (222, 225, 224), (225, 226, 224), (226, 227, 224), (227, 228, 224), (228, 229, 224), (229, 230, 224), (230, 231, 224), (231, 223, 224), (232, 235, 234), (235, 236, 234), (236, 237, 234), (237, 238, 234), (238, 239, 234), (239, 240, 234), (240, 241, 234), (241, 233, 234), (242, 245, 244), (245, 246, 244), (246, 247, 244), (247, 248, 244), (248, 249, 244), (249, 250, 244), (250, 251, 244), (251, 243, 244), (252, 255, 254), (255, 256, 254), (256, 257, 254), (257, 258, 254), (258, 259, 254), (259, 260, 254), (260, 261, 254), (261, 253, 254), (262, 265, 264), (265, 266, 264), (266, 267, 264), (267, 268, 264), (268, 269, 264), (269, 270, 264), (270, 271, 264), (271, 263, 264), (272, 275, 274), (275, 276, 274), (276, 277, 274), (277, 278, 274), (278, 279, 274), (279, 280, 274), (280, 281, 274), (281, 273, 274), (282, 285, 284), (285, 286, 284), (286, 287, 284), (287, 288, 284), (288, 289, 284), (289, 290, 284), (290, 291, 284), (291, 283, 284), (292, 295, 294), (295, 296, 294), (296, 297, 294), (297, 298, 294), (298, 299, 294), (299, 300, 294), (300, 301, 294), (301, 293, 294), (302, 305, 304), (305, 306, 304), (306, 307, 304), (307, 308, 304), (308, 309, 304), (309, 310, 304), (310, 311, 304), (311, 303, 304), (312, 315, 314), (315, 316, 314), (316, 317, 314), (317, 318, 314), (318, 319, 314), (319, 320, 314), (320, 321, 314), (321, 313, 314), (322, 325, 324), (325, 326, 324), (326, 327, 324), (327, 328, 324), (328, 329, 324), (329, 330, 324), (330, 331, 324), (331, 323, 324), (332, 335, 334), (335, 336, 334), (336, 337, 334), (337, 338, 334), (338, 339, 334), (339, 340, 334), (340, 341, 334), (341, 333, 334), (342, 345, 344), (345, 346, 344), (346, 347, 344), (347, 348, 344), (348, 349, 344), (349, 350, 344), (350, 351, 344), (351, 343, 344), (352, 355, 354), (355, 356, 354), (356, 357, 354), (357, 358, 354), (358, 359, 354), (359, 360, 354), (360, 361, 354), (361, 353, 354), (362, 365, 364), (365, 366, 364), (366, 367, 364), (367, 368, 364), (368, 369, 364), (369, 370, 364), (370, 371, 364), (371, 363, 364), (372, 375, 374), (375, 376, 374), (376, 377, 374), (377, 378, 374), (378, 379, 374), (379, 380, 374), (380, 381, 374), (381, 373, 374), (382, 385, 384), (385, 386, 384), (386, 387, 384), (387, 388, 384), (388, 389, 384), (389, 390, 384), (390, 391, 384), (391, 383, 384), (392, 395, 394), (395, 396, 394), (396, 397, 394), (397, 398, 394), (398, 399, 394), (399, 400, 394), (400, 401, 394), (401, 393, 394), (402, 405, 404), (405, 406, 404), (406, 407, 404), (407, 408, 404), (408, 409, 404), (409, 410, 404), (410, 411, 404), (411, 403, 404), (412, 415, 414), (415, 416, 414), (416, 417, 414), (417, 418, 414), (418, 419, 414), (419, 420, 414), (420, 421, 414), (421, 413, 414), (422, 425, 424), (425, 426, 424), (426, 427, 424), (427, 428, 424), (428, 429, 424), (429, 430, 424), (430, 431, 424), (431, 423, 424), (432, 435, 434), (435, 436, 434), (436, 437, 434), (437, 438, 434), (438, 439, 434), (439, 440, 434), (440, 441, 434), (441, 433, 434), (442, 445, 444), (445, 446, 444), (446, 447, 444), (447, 448, 444), (448, 449, 444), (449, 450, 444), (450, 451, 444), (451, 443, 444), (452, 455, 454), (455, 456, 454), (456, 457, 454), (457, 458, 454), (458, 459, 454), (459, 460, 454), (460, 461, 454), (461, 453, 454), (462, 465, 464), (465, 466, 464), (466, 467, 464), (467, 468, 464), (468, 469, 464), (469, 470, 464), (470, 471, 464), (471, 463, 464), (472, 475, 474), (475, 476, 474), (476, 477, 474), (477, 478, 474), (478, 479, 474), (479, 480, 474), (480, 481, 474), (481, 473, 474), (482, 485, 484), (485, 486, 484), (486, 487, 484), (487, 488, 484), (488, 489, 484), (489, 490, 484), (490, 491, 484), (491, 483, 484), (492, 495, 494), (495, 496, 494), (496, 497, 494), (497, 498, 494), (498, 499, 494), (499, 500, 494), (500, 501, 494), (501, 493, 494), (84, 94, 101, 86), (86, 101, 100, 87), (87, 100, 99, 88), (88, 99, 98, 89), (89, 98, 97, 90), (90, 97, 96, 91), (91, 96, 95, 92), (92, 95, 93, 85), (492, 103, 111, 495), (495, 111, 110, 496), (496, 110, 109, 497), (497, 109, 108, 498), (498, 108, 107, 499), (499, 107, 106, 500), (500, 106, 105, 501), (501, 105, 102, 493), (482, 113, 121, 485), (485, 121, 120, 486), (486, 120, 119, 487), (487, 119, 118, 488), (488, 118, 117, 489), (489, 117, 116, 490), (490, 116, 115, 491), (491, 115, 112, 483), (472, 123, 131, 475), (475, 131, 130, 476), (476, 130, 129, 477), (477, 129, 128, 478), (478, 128, 127, 479), (479, 127, 126, 480), (480, 126, 125, 481), (481, 125, 122, 473), (462, 133, 141, 465), (465, 141, 140, 466), (466, 140, 139, 467), (467, 139, 138, 468), (468, 138, 137, 469), (469, 137, 136, 470), (470, 136, 135, 471), (471, 135, 132, 463), (452, 143, 151, 455), (455, 151, 150, 456), (456, 150, 149, 457), (457, 149, 148, 458), (458, 148, 147, 459), (459, 147, 146, 460), (460, 146, 145, 461), (461, 145, 142, 453), (442, 153, 161, 445), (445, 161, 160, 446), (446, 160, 159, 447), (447, 159, 158, 448), (448, 158, 157, 449), (449, 157, 156, 450), (450, 156, 155, 451), (451, 155, 152, 443), (432, 163, 171, 435), (435, 171, 170, 436), (436, 170, 169, 437), (437, 169, 168, 438), (438, 168, 167, 439), (439, 167, 166, 440), (440, 166, 165, 441), (441, 165, 162, 433), (422, 173, 181, 425), (425, 181, 180, 426), (426, 180, 179, 427), (427, 179, 178, 428), (428, 178, 177, 429), (429, 177, 176, 430), (430, 176, 175, 431), (431, 175, 172, 423), (412, 183, 191, 415), (415, 191, 190, 416), (416, 190, 189, 417), (417, 189, 188, 418), (418, 188, 187, 419), (419, 187, 186, 420), (420, 186, 185, 421), (421, 185, 182, 413), (402, 193, 201, 405), (405, 201, 200, 406), (406, 200, 199, 407), (407, 199, 198, 408), (408, 198, 197, 409), (409, 197, 196, 410), (410, 196, 195, 411), (411, 195, 192, 403), (392, 203, 211, 395), (395, 211, 210, 396), (396, 210, 209, 397), (397, 209, 208, 398), (398, 208, 207, 399), (399, 207, 206, 400), (400, 206, 205, 401), (401, 205, 202, 393), (382, 213, 221, 385), (385, 221, 220, 386), (386, 220, 219, 387), (387, 219, 218, 388), (388, 218, 217, 389), (389, 217, 216, 390), (390, 216, 215, 391), (391, 215, 212, 383), (372, 223, 231, 375), (375, 231, 230, 376), (376, 230, 229, 377), (377, 229, 228, 378), (378, 228, 227, 379), (379, 227, 226, 380), (380, 226, 225, 381), (381, 225, 222, 373), (362, 233, 241, 365), (365, 241, 240, 366), (366, 240, 239, 367), (367, 239, 238, 368), (368, 238, 237, 369), (369, 237, 236, 370), (370, 236, 235, 371), (371, 235, 232, 363), (352, 243, 251, 355), (355, 251, 250, 356), (356, 250, 249, 357), (357, 249, 248, 358), (358, 248, 247, 359), (359, 247, 246, 360), (360, 246, 245, 361), (361, 245, 242, 353), (342, 253, 261, 345), (345, 261, 260, 346), (346, 260, 259, 347), (347, 259, 258, 348), (348, 258, 257, 349), (349, 257, 256, 350), (350, 256, 255, 351), (351, 255, 252, 343), (332, 263, 271, 335), (335, 271, 270, 336), (336, 270, 269, 337), (337, 269, 268, 338), (338, 268, 267, 339), (339, 267, 266, 340), (340, 266, 265, 341), (341, 265, 262, 333), (322, 273, 281, 325), (325, 281, 280, 326), (326, 280, 279, 327), (327, 279, 278, 328), (328, 278, 277, 329), (329, 277, 276, 330), (330, 276, 275, 331), (331, 275, 272, 323), (312, 283, 291, 315), (315, 291, 290, 316), (316, 290, 289, 317), (317, 289, 288, 318), (318, 288, 287, 319), (319, 287, 286, 320), (320, 286, 285, 321), (321, 285, 282, 313), (302, 293, 301, 305), (305, 301, 300, 306), (306, 300, 299, 307), (307, 299, 298, 308), (308, 298, 297, 309), (309, 297, 296, 310), (310, 296, 295, 311), (311, 295, 292, 303), (293, 302, 721, 710), (520, 523, 522), (523, 524, 522), (524, 525, 522), (525, 526, 522), (526, 527, 522), (527, 528, 522), (528, 529, 522), (529, 521, 522), (530, 533, 532), (533, 534, 532), (534, 535, 532), (535, 536, 532), (536, 537, 532), (537, 538, 532), (538, 539, 532), (539, 531, 532), (540, 543, 542), (543, 544, 542), (544, 545, 542), (545, 546, 542), (546, 547, 542), (547, 548, 542), (548, 549, 542), (549, 541, 542), (550, 553, 552), (553, 554, 552), (554, 555, 552), (555, 556, 552), (556, 557, 552), (557, 558, 552), (558, 559, 552), (559, 551, 552), (560, 563, 562), (563, 564, 562), (564, 565, 562), (565, 566, 562), (566, 567, 562), (567, 568, 562), (568, 569, 562), (569, 561, 562), (570, 573, 572), (573, 574, 572), (574, 575, 572), (575, 576, 572), (576, 577, 572), (577, 578, 572), (578, 579, 572), (579, 571, 572), (580, 583, 582), (583, 584, 582), (584, 585, 582), (585, 586, 582), (586, 587, 582), (587, 588, 582), (588, 589, 582), (589, 581, 582), (590, 593, 592), (593, 594, 592), (594, 595, 592), (595, 596, 592), (596, 597, 592), (597, 598, 592), (598, 599, 592), (599, 591, 592), (600, 603, 602), (603, 604, 602), (604, 605, 602), (605, 606, 602), (606, 607, 602), (607, 608, 602), (608, 609, 602), (609, 601, 602), (610, 613, 612), (613, 614, 612), (614, 615, 612), (615, 616, 612), (616, 617, 612), (617, 618, 612), (618, 619, 612), (619, 611, 612), (620, 623, 622), (623, 624, 622), (624, 625, 622), (625, 626, 622), (626, 627, 622), (627, 628, 622), (628, 629, 622), (629, 621, 622), (630, 633, 632), (633, 634, 632), (634, 635, 632), (635, 636, 632), (636, 637, 632), (637, 638, 632), (638, 639, 632), (639, 631, 632), (640, 643, 642), (643, 644, 642), (644, 645, 642), (645, 646, 642), (646, 647, 642), (647, 648, 642), (648, 649, 642), (649, 641, 642), (650, 653, 652), (653, 654, 652), (654, 655, 652), (655, 656, 652), (656, 657, 652), (657, 658, 652), (658, 659, 652), (659, 651, 652), (660, 663, 662), (663, 664, 662), (664, 665, 662), (665, 666, 662), (666, 667, 662), (667, 668, 662), (668, 669, 662), (669, 661, 662), (670, 673, 672), (673, 674, 672), (674, 675, 672), (675, 676, 672), (676, 677, 672), (677, 678, 672), (678, 679, 672), (679, 671, 672), (680, 683, 682), (683, 684, 682), (684, 685, 682), (685, 686, 682), (686, 687, 682), (687, 688, 682), (688, 689, 682), (689, 681, 682), (690, 693, 692), (693, 694, 692), (694, 695, 692), (695, 696, 692), (696, 697, 692), (697, 698, 692), (698, 699, 692), (699, 691, 692), (700, 703, 702), (703, 704, 702), (704, 705, 702), (705, 706, 702), (706, 707, 702), (707, 708, 702), (708, 709, 702), (709, 701, 702), (710, 713, 712), (713, 714, 712), (714, 715, 712), (715, 716, 712), (716, 717, 712), (717, 718, 712), (718, 719, 712), (719, 711, 712), (720, 723, 722), (723, 724, 722), (724, 725, 722), (725, 726, 722), (726, 727, 722), (727, 728, 722), (728, 729, 722), (729, 721, 722), (730, 733, 732), (733, 734, 732), (734, 735, 732), (735, 736, 732), (736, 737, 732), (737, 738, 732), (738, 739, 732), (739, 731, 732), (740, 743, 742), (743, 744, 742), (744, 745, 742), (745, 746, 742), (746, 747, 742), (747, 748, 742), (748, 749, 742), (749, 741, 742), (750, 753, 752), (753, 754, 752), (754, 755, 752), (755, 756, 752), (756, 757, 752), (757, 758, 752), (758, 759, 752), (759, 751, 752), (760, 763, 762), (763, 764, 762), (764, 765, 762), (765, 766, 762), (766, 767, 762), (767, 768, 762), (768, 769, 762), (769, 761, 762), (770, 773, 772), (773, 774, 772), (774, 775, 772), (775, 776, 772), (776, 777, 772), (777, 778, 772), (778, 779, 772), (779, 771, 772), (780, 783, 782), (783, 784, 782), (784, 785, 782), (785, 786, 782), (786, 787, 782), (787, 788, 782), (788, 789, 782), (789, 781, 782), (790, 793, 792), (793, 794, 792), (794, 795, 792), (795, 796, 792), (796, 797, 792), (797, 798, 792), (798, 799, 792), (799, 791, 792), (800, 803, 802), (803, 804, 802), (804, 805, 802), (805, 806, 802), (806, 807, 802), (807, 808, 802), (808, 809, 802), (809, 801, 802), (810, 813, 812), (813, 814, 812), (814, 815, 812), (815, 816, 812), (816, 817, 812), (817, 818, 812), (818, 819, 812), (819, 811, 812), (820, 823, 822), (823, 824, 822), (824, 825, 822), (825, 826, 822), (826, 827, 822), (827, 828, 822), (828, 829, 822), (829, 821, 822), (830, 833, 832), (833, 834, 832), (834, 835, 832), (835, 836, 832), (836, 837, 832), (837, 838, 832), (838, 839, 832), (839, 831, 832), (840, 843, 842), (843, 844, 842), (844, 845, 842), (845, 846, 842), (846, 847, 842), (847, 848, 842), (848, 849, 842), (849, 841, 842), (850, 853, 852), (853, 854, 852), (854, 855, 852), (855, 856, 852), (856, 857, 852), (857, 858, 852), (858, 859, 852), (859, 851, 852), (860, 863, 862), (863, 864, 862), (864, 865, 862), (865, 866, 862), (866, 867, 862), (867, 868, 862), (868, 869, 862), (869, 861, 862), (870, 873, 872), (873, 874, 872), (874, 875, 872), (875, 876, 872), (876, 877, 872), (877, 878, 872), (878, 879, 872), (879, 871, 872), (880, 883, 882), (883, 884, 882), (884, 885, 882), (885, 886, 882), (886, 887, 882), (887, 888, 882), (888, 889, 882), (889, 881, 882), (890, 893, 892), (893, 894, 892), (894, 895, 892), (895, 896, 892), (896, 897, 892), (897, 898, 892), (898, 899, 892), (899, 891, 892), (900, 903, 902), (903, 904, 902), (904, 905, 902), (905, 906, 902), (906, 907, 902), (907, 908, 902), (908, 909, 902), (909, 901, 902), (910, 913, 912), (913, 914, 912), (914, 915, 912), (915, 916, 912), (916, 917, 912), (917, 918, 912), (918, 919, 912), (919, 911, 912), (502, 512, 519, 504), (504, 519, 518, 505), (505, 518, 517, 506), (506, 517, 516, 507), (507, 516, 515, 508), (508, 515, 514, 509), (509, 514, 513, 510), (510, 513, 511, 503), (910, 521, 529, 913), (913, 529, 528, 914), (914, 528, 527, 915), (915, 527, 526, 916), (916, 526, 525, 917), (917, 525, 524, 918), (918, 524, 523, 919), (919, 523, 520, 911), (900, 531, 539, 903), (903, 539, 538, 904), (904, 538, 537, 905), (905, 537, 536, 906), (906, 536, 535, 907), (907, 535, 534, 908), (908, 534, 533, 909), (909, 533, 530, 901), (890, 541, 549, 893), (893, 549, 548, 894), (894, 548, 547, 895), (895, 547, 546, 896), (896, 546, 545, 897), (897, 545, 544, 898), (898, 544, 543, 899), (899, 543, 540, 891), (880, 551, 559, 883), (883, 559, 558, 884), (884, 558, 557, 885), (885, 557, 556, 886), (886, 556, 555, 887), (887, 555, 554, 888), (888, 554, 553, 889), (889, 553, 550, 881), (870, 561, 569, 873), (873, 569, 568, 874), (874, 568, 567, 875), (875, 567, 566, 876), (876, 566, 565, 877), (877, 565, 564, 878), (878, 564, 563, 879), (879, 563, 560, 871), (860, 571, 579, 863), (863, 579, 578, 864), (864, 578, 577, 865), (865, 577, 576, 866), (866, 576, 575, 867), (867, 575, 574, 868), (868, 574, 573, 869), (869, 573, 570, 861), (850, 581, 589, 853), (853, 589, 588, 854), (854, 588, 587, 855), (855, 587, 586, 856), (856, 586, 585, 857), (857, 585, 584, 858), (858, 584, 583, 859), (859, 583, 580, 851), (840, 591, 599, 843), (843, 599, 598, 844), (844, 598, 597, 845), (845, 597, 596, 846), (846, 596, 595, 847), (847, 595, 594, 848), (848, 594, 593, 849), (849, 593, 590, 841), (830, 601, 609, 833), (833, 609, 608, 834), (834, 608, 607, 835), (835, 607, 606, 836), (836, 606, 605, 837), (837, 605, 604, 838), (838, 604, 603, 839), (839, 603, 600, 831), (820, 611, 619, 823), (823, 619, 618, 824), (824, 618, 617, 825), (825, 617, 616, 826), (826, 616, 615, 827), (827, 615, 614, 828), (828, 614, 613, 829), (829, 613, 610, 821), (810, 621, 629, 813), (813, 629, 628, 814), (814, 628, 627, 815), (815, 627, 626, 816), (816, 626, 625, 817), (817, 625, 624, 818), (818, 624, 623, 819), (819, 623, 620, 811), (800, 631, 639, 803), (803, 639, 638, 804), (804, 638, 637, 805), (805, 637, 636, 806), (806, 636, 635, 807), (807, 635, 634, 808), (808, 634, 633, 809), (809, 633, 630, 801), (790, 641, 649, 793), (793, 649, 648, 794), (794, 648, 647, 795), (795, 647, 646, 796), (796, 646, 645, 797), (797, 645, 644, 798), (798, 644, 643, 799), (799, 643, 640, 791), (780, 651, 659, 783), (783, 659, 658, 784), (784, 658, 657, 785), (785, 657, 656, 786), (786, 656, 655, 787), (787, 655, 654, 788), (788, 654, 653, 789), (789, 653, 650, 781), (770, 661, 669, 773), (773, 669, 668, 774), (774, 668, 667, 775), (775, 667, 666, 776), (776, 666, 665, 777), (777, 665, 664, 778), (778, 664, 663, 779), (779, 663, 660, 771), (760, 671, 679, 763), (763, 679, 678, 764), (764, 678, 677, 765), (765, 677, 676, 766), (766, 676, 675, 767), (767, 675, 674, 768), (768, 674, 673, 769), (769, 673, 670, 761), (750, 681, 689, 753), (753, 689, 688, 754), (754, 688, 687, 755), (755, 687, 686, 756), (756, 686, 685, 757), (757, 685, 684, 758), (758, 684, 683, 759), (759, 683, 680, 751), (740, 691, 699, 743), (743, 699, 698, 744), (744, 698, 697, 745), (745, 697, 696, 746), (746, 696, 695, 747), (747, 695, 694, 748), (748, 694, 693, 749), (749, 693, 690, 741), (730, 701, 709, 733), (733, 709, 708, 734), (734, 708, 707, 735), (735, 707, 706, 736), (736, 706, 705, 737), (737, 705, 704, 738), (738, 704, 703, 739), (739, 703, 700, 731), (720, 711, 719, 723), (723, 719, 718, 724), (724, 718, 717, 725), (725, 717, 716, 726), (726, 716, 715, 727), (727, 715, 714, 728), (728, 714, 713, 729), (729, 713, 710, 721), (502, 0, 3, 512)])
me_cube_006.materials.append(mat_material)
me_cube_006.use_remesh_preserve_volume = False
me_cube_006.use_remesh_preserve_attributes = False
me_cube_006.use_mirror_vertex_groups = False
me_cube_006.update()
me_cube_005 = bpy.data.meshes.new('Cube.005')
me_cube_005.from_pydata([(1.0, 1.0, -1.0), (1.0, -1.0, -1.0), (-1.0, -1.0, -1.0), (-1.0, 1.0, -1.0), (1.0, 1.0, 1.0), (1.0, -1.0, 1.0), (-1.0, -1.0, 1.0), (-1.0, 1.0, 1.0)], [], [(0, 1, 2, 3), (4, 7, 6, 5), (0, 4, 5, 1), (1, 5, 6, 2), (2, 6, 7, 3), (4, 0, 3, 7)])
me_cube_005.materials.append(mat_material)
me_cube_005.use_remesh_preserve_volume = False
me_cube_005.use_remesh_preserve_attributes = False
me_cube_005.use_mirror_vertex_groups = False
me_cube_005.update()
me_cube_003 = bpy.data.meshes.new('Cube.003')
me_cube_003.from_pydata([(16.8, -4.605, -1.0), (32.51, -6.516, -1.0), (30.59, -6.538, -1.0), (14.89, -4.627, -1.0), (16.8, -4.605, 1.0), (32.51, -6.516, 1.0), (30.59, -6.538, 1.0), (14.89, -4.627, 1.0), (1.0, 1.0, -1.0), (1.0, -1.0, -1.0), (-1.0, -1.0, -1.0), (-1.0, 1.0, -1.0), (1.0, 1.0, 1.0), (1.0, -1.0, 1.0), (-1.0, -1.0, 1.0), (-1.0, 1.0, 1.0)], [], [(0, 1, 2, 3), (4, 7, 6, 5), (0, 4, 5, 1), (1, 5, 6, 2), (2, 6, 7, 3), (4, 0, 3, 7), (8, 9, 10, 11), (12, 15, 14, 13), (8, 12, 13, 9), (9, 13, 14, 10), (10, 14, 15, 11), (12, 8, 11, 15)])
me_cube_003.materials.append(mat_material)
me_cube_003.use_remesh_preserve_volume = False
me_cube_003.use_remesh_preserve_attributes = False
me_cube_003.use_mirror_vertex_groups = False
me_cube_003.update()
me_cube_001 = bpy.data.meshes.new('Cube.001')
me_cube_001.from_pydata([(1.0, 1.0, -1.0), (1.0, -1.0, -1.0), (-1.0, -1.0, -1.0), (-1.0, 1.0, -1.0), (1.0, 1.0, 1.0), (1.0, -1.0, 1.0), (-1.0, -1.0, 1.0), (-1.0, 1.0, 1.0)], [], [(0, 1, 2, 3), (4, 7, 6, 5), (0, 4, 5, 1), (1, 5, 6, 2), (2, 6, 7, 3), (4, 0, 3, 7)])
me_cube_001.materials.append(mat_material)
me_cube_001.use_remesh_preserve_volume = False
me_cube_001.use_remesh_preserve_attributes = False
me_cube_001.use_mirror_vertex_groups = False
me_cube_001.update()

# ---- objects
ob_cube_005 = bpy.data.objects.new('Cube.005', me_cube_007)
ob_cube_004 = bpy.data.objects.new('Cube.004', me_cube_006)
ob_cube_003 = bpy.data.objects.new('Cube.003', me_cube_005)
ob_cube_002 = bpy.data.objects.new('Cube.002', me_cube_003)
ob_cube_001 = bpy.data.objects.new('Cube.001', me_cube_001)
ob_lamp = bpy.data.objects.new('Lamp', light_lamp)
ob_camera = bpy.data.objects.new('Camera', cam_camera)

# ---- transforms, parenting, visibility, modifiers, constraints
ob_cube_005.location = (-6.378, 0.0, 9.482)
ob_cube_005.scale = (0.3084, 18.08, 0.9831)
ob_cube_005.lock_rotations_4d = False
ob_cube_005.empty_display_type = 'ARROWS'
ob_cube_005.lineart.crease_threshold = 0.0
ob_cube_004.location = (-0.1415, 0.0, 10.0)
ob_cube_004.rotation_euler = (0.0, 0.1173, 0.0)
ob_cube_004.scale = (10.01, 19.3, 0.2807)
ob_cube_004.lock_rotations_4d = False
ob_cube_004.empty_display_type = 'ARROWS'
ob_cube_004.lineart.crease_threshold = 0.0
ob_cube_003.location = (8.705, 11.79, -2.23)
ob_cube_003.scale = (0.06174, 2.986, 6.483)
ob_cube_003.lock_rotations_4d = False
ob_cube_003.empty_display_type = 'ARROWS'
ob_cube_003.lineart.crease_threshold = 0.0
ob_cube_002.location = (8.997, -0.205, 0.8927)
ob_cube_002.rotation_euler = (0.0, -0.0, -0.1582)
ob_cube_002.scale = (0.06174, 1.646, 3.089)
ob_cube_002.lock_rotations_4d = False
ob_cube_002.empty_display_type = 'ARROWS'
ob_cube_002.lineart.crease_threshold = 0.0
ob_cube_001.location = (8.816, -4.841, 0.8927)
ob_cube_001.scale = (0.06174, 2.986, 3.089)
ob_cube_001.lock_rotations_4d = False
ob_cube_001.empty_display_type = 'ARROWS'
ob_cube_001.lineart.crease_threshold = 0.0
ob_lamp.location = (4.076, 1.005, 5.904)
ob_lamp.rotation_euler = (0.6503, 0.05522, 1.866)
ob_lamp.lock_rotations_4d = False
ob_lamp.empty_display_type = 'ARROWS'
ob_lamp.color = (0.0, 0.0, 0.0, 0.0)
ob_lamp.lineart.crease_threshold = 0.0
ob_camera.location = (7.481, -6.508, 5.344)
ob_camera.rotation_euler = (1.109, 0.0, 0.8149)
ob_camera.lock_rotations_4d = False
ob_camera.empty_display_type = 'ARROWS'
ob_camera.color = (0.0, 0.0, 0.0, 0.0)
ob_camera.display_type = 'WIRE'
ob_camera.lineart.crease_threshold = 0.0

# ---- collection membership
col_collection_1.objects.link(ob_cube_005)
col_collection_1.objects.link(ob_cube_004)
col_collection_1.objects.link(ob_cube_003)
col_collection_1.objects.link(ob_cube_002)
col_collection_1.objects.link(ob_cube_001)
col_collection_1.objects.link(ob_lamp)
col_collection_1.objects.link(ob_camera)

# ---- scene / render settings (as saved in the file)
scene.camera = ob_camera
scene.frame_start = 1; scene.frame_end = 250; scene.frame_set(1)
scene.render.engine = 'BLENDER_EEVEE_NEXT'
scene.render.resolution_percentage = 50
scene.render.dither_intensity = 0.0
scene.cycles.use_denoising = False
scene.cycles.samples = 128
scene.cycles.sampling_pattern = 'TABULATED_SOBOL'
scene.cycles.light_sampling_threshold = 0.0
scene.cycles.use_adaptive_sampling = False
scene.cycles.use_light_tree = False
scene.cycles.blur_glossy = 0.0
scene.cycles.sample_clamp_indirect = 0.0
scene.view_settings.view_transform = 'Standard'
bpy.context.view_layer.update()
